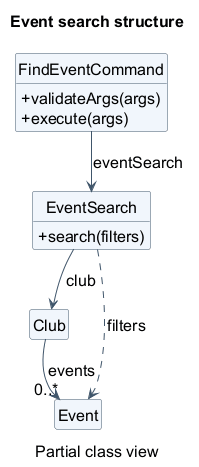

The diagram above was rendered by PlantUML. Its source (embedded in the PNG):
@startuml
!pragma layout smetana
title Event search structure
caption Partial class view
skinparam shadowing false
skinparam defaultFontName SansSerif
skinparam defaultFontSize 16
skinparam titleFontSize 16
skinparam captionFontSize 16
skinparam classBackgroundColor #F1F6FC
skinparam classBorderColor #40566B
skinparam ArrowColor #40566B
skinparam classAttributeIconSize 0
hide circle
hide empty members

class FindEventCommand {
  +validateArgs(args)
  +execute(args)
}
class EventSearch {
  +search(filters)
}
class Club
class Event

FindEventCommand --> EventSearch : eventSearch
EventSearch --> Club : club
Club --> "0..*" Event : events
EventSearch ..> Event : filters
@enduml